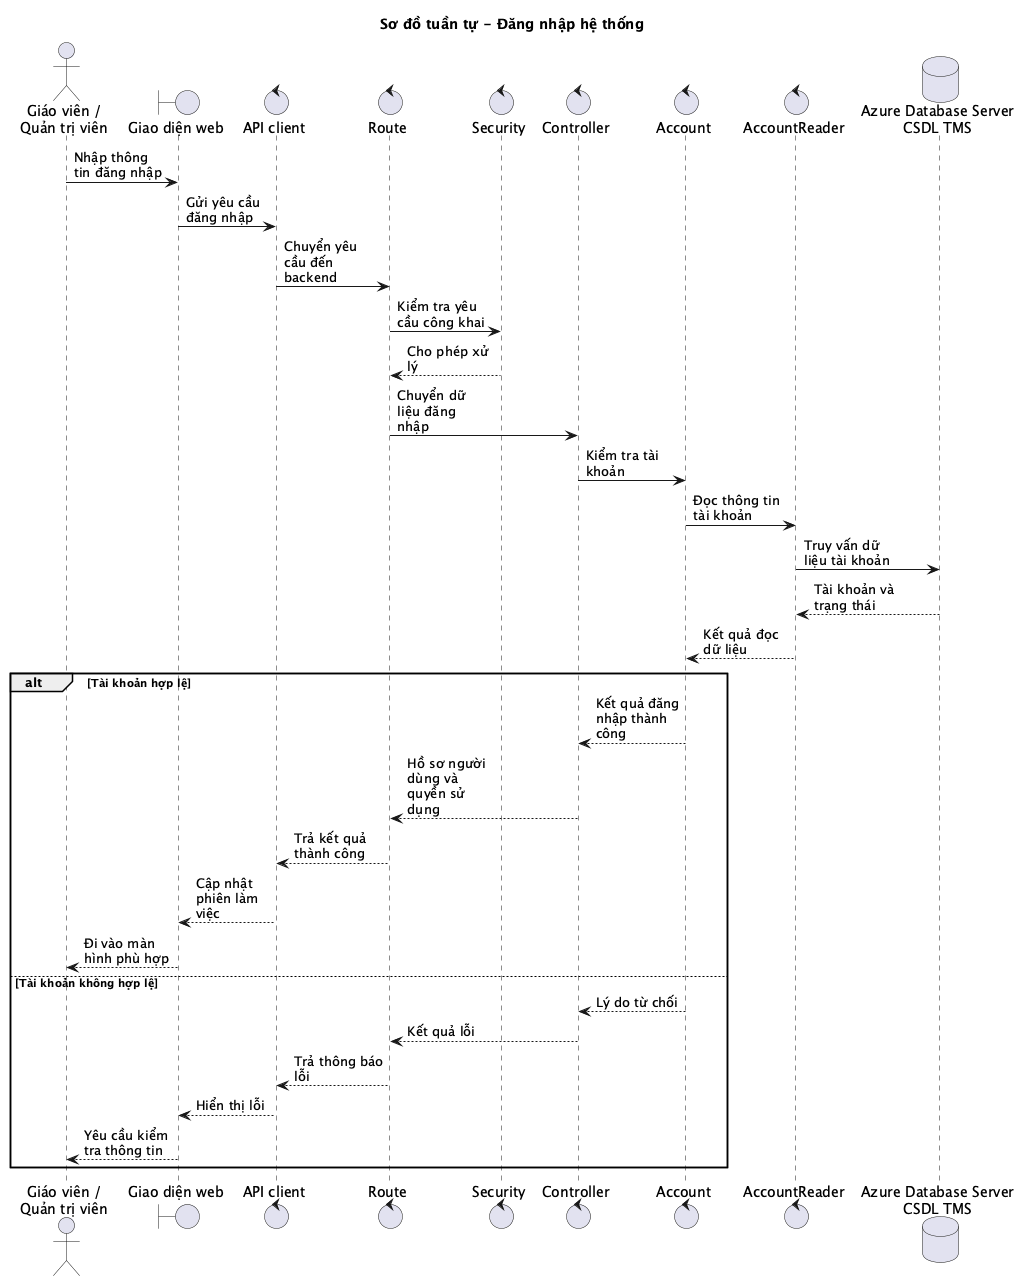

The diagram above was rendered by PlantUML. Its source (embedded in the PNG):
@startuml
title Sơ đồ tuần tự - Đăng nhập hệ thống
skinparam shadowing false
skinparam maxMessageSize 90

actor "Giáo viên /\nQuản trị viên" as User
boundary "Giao diện web" as Web
control "API client" as ApiClient
control "Route" as Route
control "Security" as Security
control "Controller" as Controller
control "Account" as Account
control "AccountReader" as AccountReader
database "Azure Database Server\nCSDL TMS" as DB

User -> Web : Nhập thông tin đăng nhập
Web -> ApiClient : Gửi yêu cầu đăng nhập
ApiClient -> Route : Chuyển yêu cầu đến backend
Route -> Security : Kiểm tra yêu cầu công khai
Security --> Route : Cho phép xử lý
Route -> Controller : Chuyển dữ liệu đăng nhập
Controller -> Account : Kiểm tra tài khoản
Account -> AccountReader : Đọc thông tin tài khoản
AccountReader -> DB : Truy vấn dữ liệu tài khoản
DB --> AccountReader : Tài khoản và trạng thái
AccountReader --> Account : Kết quả đọc dữ liệu

alt Tài khoản hợp lệ
  Account --> Controller : Kết quả đăng nhập thành công
  Controller --> Route : Hồ sơ người dùng và quyền sử dụng
  Route --> ApiClient : Trả kết quả thành công
  ApiClient --> Web : Cập nhật phiên làm việc
  Web --> User : Đi vào màn hình phù hợp
else Tài khoản không hợp lệ
  Account --> Controller : Lý do từ chối
  Controller --> Route : Kết quả lỗi
  Route --> ApiClient : Trả thông báo lỗi
  ApiClient --> Web : Hiển thị lỗi
  Web --> User : Yêu cầu kiểm tra thông tin
end
@enduml